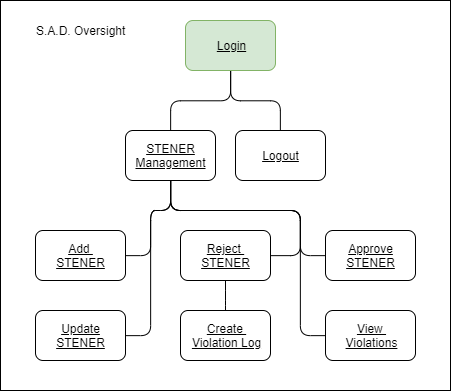

The diagram above was exported from draw.io. Its source (the exported page's mxGraphModel, read from the mxfile embedded in the PNG):
<mxGraphModel dx="613" dy="458" grid="1" gridSize="10" guides="1" tooltips="1" connect="1" arrows="1" fold="1" page="1" pageScale="1" pageWidth="1000" pageHeight="2000" background="#ffffff" math="0" shadow="0">
  <root>
    <mxCell id="0" />
    <mxCell id="1" parent="0" />
    <mxCell id="N3Xp0j7Qob_yDcz8f6MK-45" value="" style="rounded=0;whiteSpace=wrap;html=1;" parent="1" vertex="1">
      <mxGeometry x="210" y="20" width="450" height="390" as="geometry" />
    </mxCell>
    <mxCell id="N3Xp0j7Qob_yDcz8f6MK-16" style="edgeStyle=orthogonalEdgeStyle;rounded=1;orthogonalLoop=1;jettySize=auto;html=1;entryX=0.5;entryY=0;entryDx=0;entryDy=0;endArrow=none;endFill=0;" parent="1" source="N3Xp0j7Qob_yDcz8f6MK-2" target="N3Xp0j7Qob_yDcz8f6MK-4" edge="1">
      <mxGeometry relative="1" as="geometry" />
    </mxCell>
    <mxCell id="N3Xp0j7Qob_yDcz8f6MK-17" style="edgeStyle=orthogonalEdgeStyle;rounded=1;orthogonalLoop=1;jettySize=auto;html=1;entryX=0.5;entryY=0;entryDx=0;entryDy=0;endArrow=none;endFill=0;" parent="1" source="N3Xp0j7Qob_yDcz8f6MK-2" target="N3Xp0j7Qob_yDcz8f6MK-3" edge="1">
      <mxGeometry relative="1" as="geometry">
        <Array as="points">
          <mxPoint x="440" y="120" />
          <mxPoint x="490" y="120" />
        </Array>
      </mxGeometry>
    </mxCell>
    <mxCell id="N3Xp0j7Qob_yDcz8f6MK-2" value="Login" style="rounded=1;whiteSpace=wrap;html=1;fontStyle=4;fillColor=#d5e8d4;strokeColor=#82b366;" parent="1" vertex="1">
      <mxGeometry x="395" y="40" width="90" height="50" as="geometry" />
    </mxCell>
    <mxCell id="N3Xp0j7Qob_yDcz8f6MK-3" value="Logout" style="rounded=1;whiteSpace=wrap;html=1;fontStyle=4" parent="1" vertex="1">
      <mxGeometry x="445" y="150" width="90" height="50" as="geometry" />
    </mxCell>
    <mxCell id="N3Xp0j7Qob_yDcz8f6MK-30" style="edgeStyle=orthogonalEdgeStyle;rounded=1;orthogonalLoop=1;jettySize=auto;html=1;entryX=0;entryY=0.5;entryDx=0;entryDy=0;endArrow=none;endFill=0;" parent="1" source="N3Xp0j7Qob_yDcz8f6MK-4" target="N3Xp0j7Qob_yDcz8f6MK-18" edge="1">
      <mxGeometry relative="1" as="geometry">
        <Array as="points">
          <mxPoint x="380" y="230" />
          <mxPoint x="510" y="230" />
          <mxPoint x="510" y="355" />
        </Array>
      </mxGeometry>
    </mxCell>
    <mxCell id="N3Xp0j7Qob_yDcz8f6MK-32" style="edgeStyle=orthogonalEdgeStyle;rounded=1;orthogonalLoop=1;jettySize=auto;html=1;entryX=1;entryY=0.5;entryDx=0;entryDy=0;endArrow=none;endFill=0;" parent="1" source="N3Xp0j7Qob_yDcz8f6MK-4" target="N3Xp0j7Qob_yDcz8f6MK-21" edge="1">
      <mxGeometry relative="1" as="geometry">
        <Array as="points">
          <mxPoint x="380" y="230" />
          <mxPoint x="360" y="230" />
          <mxPoint x="360" y="275" />
        </Array>
      </mxGeometry>
    </mxCell>
    <mxCell id="N3Xp0j7Qob_yDcz8f6MK-34" style="edgeStyle=orthogonalEdgeStyle;rounded=1;orthogonalLoop=1;jettySize=auto;html=1;entryX=1;entryY=0.5;entryDx=0;entryDy=0;endArrow=none;endFill=0;" parent="1" source="N3Xp0j7Qob_yDcz8f6MK-4" target="N3Xp0j7Qob_yDcz8f6MK-22" edge="1">
      <mxGeometry relative="1" as="geometry">
        <Array as="points">
          <mxPoint x="380" y="230" />
          <mxPoint x="360" y="230" />
          <mxPoint x="360" y="355" />
        </Array>
      </mxGeometry>
    </mxCell>
    <mxCell id="N3Xp0j7Qob_yDcz8f6MK-35" style="edgeStyle=orthogonalEdgeStyle;rounded=1;orthogonalLoop=1;jettySize=auto;html=1;entryX=1;entryY=0.5;entryDx=0;entryDy=0;endArrow=none;endFill=0;exitX=0.5;exitY=1;exitDx=0;exitDy=0;" parent="1" source="N3Xp0j7Qob_yDcz8f6MK-4" target="N3Xp0j7Qob_yDcz8f6MK-23" edge="1">
      <mxGeometry relative="1" as="geometry">
        <mxPoint x="510" y="245" as="sourcePoint" />
        <Array as="points">
          <mxPoint x="380" y="230" />
          <mxPoint x="510" y="230" />
          <mxPoint x="510" y="275" />
        </Array>
      </mxGeometry>
    </mxCell>
    <mxCell id="N3Xp0j7Qob_yDcz8f6MK-37" style="edgeStyle=orthogonalEdgeStyle;rounded=1;orthogonalLoop=1;jettySize=auto;html=1;entryX=0;entryY=0.5;entryDx=0;entryDy=0;endArrow=none;endFill=0;exitX=0.5;exitY=1;exitDx=0;exitDy=0;" parent="1" source="N3Xp0j7Qob_yDcz8f6MK-4" target="N3Xp0j7Qob_yDcz8f6MK-19" edge="1">
      <mxGeometry relative="1" as="geometry">
        <Array as="points">
          <mxPoint x="380" y="230" />
          <mxPoint x="510" y="230" />
          <mxPoint x="510" y="275" />
        </Array>
      </mxGeometry>
    </mxCell>
    <mxCell id="N3Xp0j7Qob_yDcz8f6MK-4" value="STENER Management" style="rounded=1;whiteSpace=wrap;html=1;fontStyle=4" parent="1" vertex="1">
      <mxGeometry x="335" y="150" width="90" height="50" as="geometry" />
    </mxCell>
    <mxCell id="N3Xp0j7Qob_yDcz8f6MK-18" value="View &lt;br&gt;Violations" style="rounded=1;whiteSpace=wrap;html=1;fontStyle=4" parent="1" vertex="1">
      <mxGeometry x="535" y="330" width="90" height="50" as="geometry" />
    </mxCell>
    <mxCell id="N3Xp0j7Qob_yDcz8f6MK-19" value="Approve STENER" style="rounded=1;whiteSpace=wrap;html=1;fontStyle=4" parent="1" vertex="1">
      <mxGeometry x="535" y="250" width="90" height="50" as="geometry" />
    </mxCell>
    <mxCell id="N3Xp0j7Qob_yDcz8f6MK-21" value="Add &lt;br&gt;STENER" style="rounded=1;whiteSpace=wrap;html=1;fontStyle=4" parent="1" vertex="1">
      <mxGeometry x="245" y="250" width="90" height="50" as="geometry" />
    </mxCell>
    <mxCell id="N3Xp0j7Qob_yDcz8f6MK-22" value="Update STENER" style="rounded=1;whiteSpace=wrap;html=1;fontStyle=4" parent="1" vertex="1">
      <mxGeometry x="245" y="330" width="90" height="50" as="geometry" />
    </mxCell>
    <mxCell id="N3Xp0j7Qob_yDcz8f6MK-38" style="edgeStyle=orthogonalEdgeStyle;rounded=1;orthogonalLoop=1;jettySize=auto;html=1;entryX=0.5;entryY=0;entryDx=0;entryDy=0;endArrow=none;endFill=0;" parent="1" source="N3Xp0j7Qob_yDcz8f6MK-23" target="N3Xp0j7Qob_yDcz8f6MK-24" edge="1">
      <mxGeometry relative="1" as="geometry" />
    </mxCell>
    <mxCell id="N3Xp0j7Qob_yDcz8f6MK-23" value="Reject &lt;br&gt;STENER" style="rounded=1;whiteSpace=wrap;html=1;fontStyle=4" parent="1" vertex="1">
      <mxGeometry x="390" y="250" width="90" height="50" as="geometry" />
    </mxCell>
    <mxCell id="N3Xp0j7Qob_yDcz8f6MK-24" value="Create &lt;br&gt;Violation Log" style="rounded=1;whiteSpace=wrap;html=1;fontStyle=4" parent="1" vertex="1">
      <mxGeometry x="390" y="330" width="90" height="50" as="geometry" />
    </mxCell>
    <mxCell id="N3Xp0j7Qob_yDcz8f6MK-46" value="S.A.D. Oversight" style="text;html=1;align=center;verticalAlign=middle;resizable=0;points=[];;autosize=1;" parent="1" vertex="1">
      <mxGeometry x="240" y="40" width="100" height="20" as="geometry" />
    </mxCell>
  </root>
</mxGraphModel>